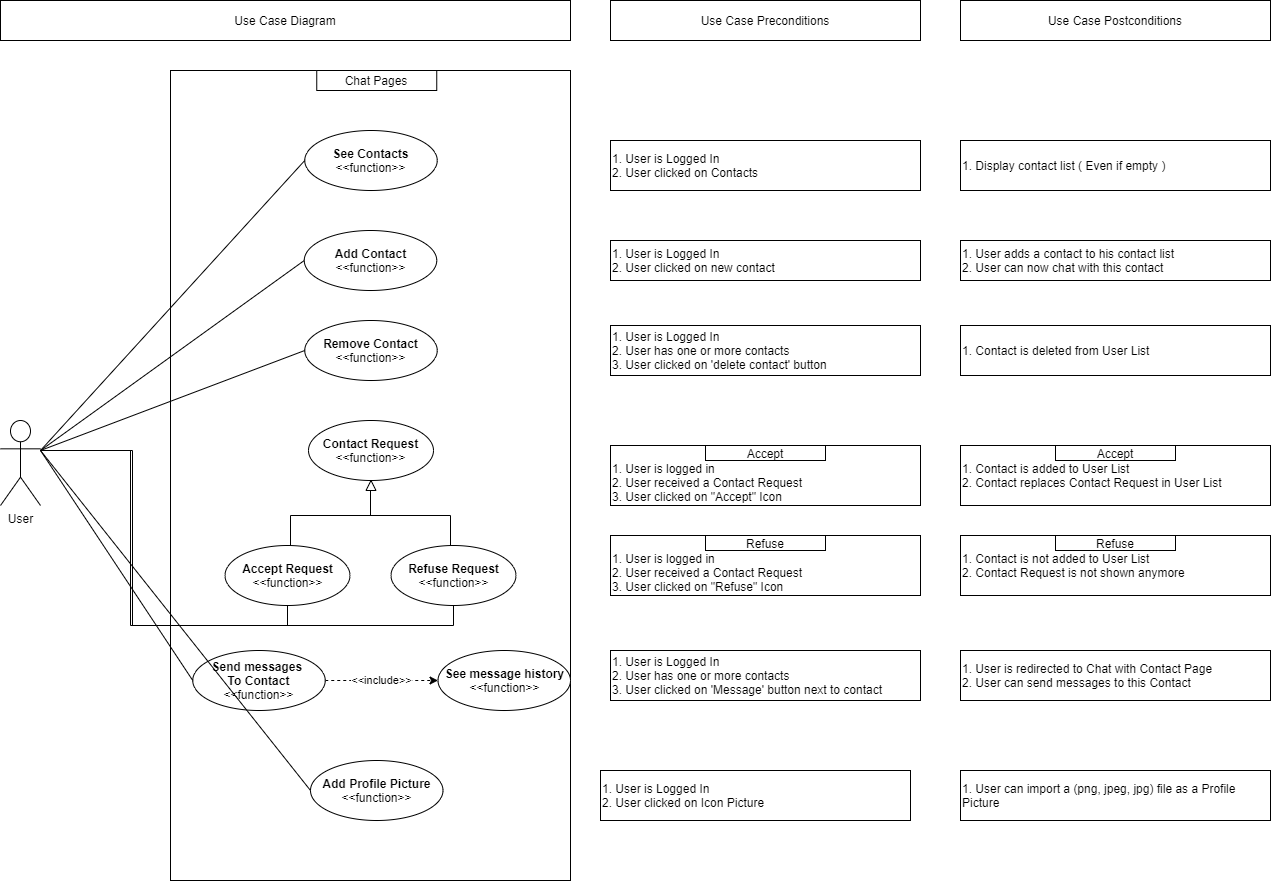

The diagram above was exported from draw.io. Its source (the exported page's mxGraphModel, read from the mxfile embedded in the PNG):
<mxGraphModel dx="2249" dy="737" grid="1" gridSize="10" guides="1" tooltips="1" connect="1" arrows="1" fold="1" page="1" pageScale="1" pageWidth="827" pageHeight="1169" math="0" shadow="0">
  <root>
    <mxCell id="0" />
    <mxCell id="1" parent="0" />
    <mxCell id="52zORTcOTR3hSAmT4B23-2" value="Use Case Diagram" style="rounded=0;whiteSpace=wrap;html=1;" parent="1" vertex="1">
      <mxGeometry x="-40" y="50" width="570" height="40" as="geometry" />
    </mxCell>
    <mxCell id="52zORTcOTR3hSAmT4B23-3" value="" style="rounded=0;whiteSpace=wrap;html=1;" parent="1" vertex="1">
      <mxGeometry x="130" y="120" width="400" height="810" as="geometry" />
    </mxCell>
    <mxCell id="52zORTcOTR3hSAmT4B23-4" value="Use Case Preconditions" style="rounded=0;whiteSpace=wrap;html=1;" parent="1" vertex="1">
      <mxGeometry x="570" y="50" width="310" height="40" as="geometry" />
    </mxCell>
    <mxCell id="52zORTcOTR3hSAmT4B23-5" value="Use Case Postconditions" style="rounded=0;whiteSpace=wrap;html=1;" parent="1" vertex="1">
      <mxGeometry x="920" y="50" width="310" height="40" as="geometry" />
    </mxCell>
    <mxCell id="pGiQzMaftTVYNd1cgIY0-1" style="edgeStyle=orthogonalEdgeStyle;rounded=0;orthogonalLoop=1;jettySize=auto;html=1;entryX=0.5;entryY=1;entryDx=0;entryDy=0;endArrow=none;endFill=0;" edge="1" parent="1" source="52zORTcOTR3hSAmT4B23-6" target="52zORTcOTR3hSAmT4B23-20">
      <mxGeometry relative="1" as="geometry">
        <Array as="points">
          <mxPoint x="92" y="500" />
          <mxPoint x="92" y="675" />
          <mxPoint x="247" y="675" />
        </Array>
      </mxGeometry>
    </mxCell>
    <mxCell id="pGiQzMaftTVYNd1cgIY0-2" style="edgeStyle=orthogonalEdgeStyle;rounded=0;orthogonalLoop=1;jettySize=auto;html=1;entryX=0.5;entryY=1;entryDx=0;entryDy=0;endArrow=none;endFill=0;" edge="1" parent="1" source="52zORTcOTR3hSAmT4B23-6" target="52zORTcOTR3hSAmT4B23-21">
      <mxGeometry relative="1" as="geometry">
        <Array as="points">
          <mxPoint x="90" y="500" />
          <mxPoint x="90" y="675" />
          <mxPoint x="413" y="675" />
        </Array>
      </mxGeometry>
    </mxCell>
    <mxCell id="52zORTcOTR3hSAmT4B23-6" value="User" style="shape=umlActor;verticalLabelPosition=bottom;verticalAlign=top;html=1;outlineConnect=0;" parent="1" vertex="1">
      <mxGeometry x="-40" y="470" width="40" height="85" as="geometry" />
    </mxCell>
    <mxCell id="52zORTcOTR3hSAmT4B23-7" value="Chat Pages" style="rounded=0;whiteSpace=wrap;html=1;" parent="1" vertex="1">
      <mxGeometry x="276.25" y="120" width="120" height="20" as="geometry" />
    </mxCell>
    <mxCell id="52zORTcOTR3hSAmT4B23-32" value="&amp;lt;&amp;lt;include&amp;gt;&amp;gt;" style="edgeStyle=orthogonalEdgeStyle;rounded=0;orthogonalLoop=1;jettySize=auto;html=1;entryX=0;entryY=0.5;entryDx=0;entryDy=0;dashed=1;" parent="1" source="52zORTcOTR3hSAmT4B23-8" target="52zORTcOTR3hSAmT4B23-31" edge="1">
      <mxGeometry relative="1" as="geometry" />
    </mxCell>
    <mxCell id="52zORTcOTR3hSAmT4B23-8" value="&lt;b&gt;Send messages &lt;br&gt;To Contact&lt;br&gt;&lt;/b&gt;&amp;lt;&amp;lt;function&amp;gt;&amp;gt;" style="ellipse;whiteSpace=wrap;html=1;" parent="1" vertex="1">
      <mxGeometry x="152.25" y="700" width="132.5" height="60" as="geometry" />
    </mxCell>
    <mxCell id="52zORTcOTR3hSAmT4B23-9" value="&lt;b&gt;Add Contact&lt;br&gt;&lt;/b&gt;&amp;lt;&amp;lt;function&amp;gt;&amp;gt;" style="ellipse;whiteSpace=wrap;html=1;" parent="1" vertex="1">
      <mxGeometry x="263.75" y="280" width="132.5" height="60" as="geometry" />
    </mxCell>
    <mxCell id="52zORTcOTR3hSAmT4B23-19" value="&lt;b&gt;Remove Contact&lt;br&gt;&lt;/b&gt;&amp;lt;&amp;lt;function&amp;gt;&amp;gt;" style="ellipse;whiteSpace=wrap;html=1;" parent="1" vertex="1">
      <mxGeometry x="264.25" y="370" width="132.5" height="60" as="geometry" />
    </mxCell>
    <mxCell id="52zORTcOTR3hSAmT4B23-20" value="&lt;b&gt;Accept Request&lt;br&gt;&lt;/b&gt;&amp;lt;&amp;lt;function&amp;gt;&amp;gt;" style="ellipse;whiteSpace=wrap;html=1;" parent="1" vertex="1">
      <mxGeometry x="184.5" y="595" width="125" height="60" as="geometry" />
    </mxCell>
    <mxCell id="52zORTcOTR3hSAmT4B23-21" value="&lt;b&gt;Refuse Request&lt;br&gt;&lt;/b&gt;&amp;lt;&amp;lt;function&amp;gt;&amp;gt;" style="ellipse;whiteSpace=wrap;html=1;" parent="1" vertex="1">
      <mxGeometry x="350.5" y="595" width="125" height="60" as="geometry" />
    </mxCell>
    <mxCell id="52zORTcOTR3hSAmT4B23-22" value="" style="endArrow=none;html=1;" parent="1" edge="1">
      <mxGeometry width="50" height="50" relative="1" as="geometry">
        <mxPoint x="250" y="595" as="sourcePoint" />
        <mxPoint x="250" y="565" as="targetPoint" />
      </mxGeometry>
    </mxCell>
    <mxCell id="52zORTcOTR3hSAmT4B23-23" value="" style="endArrow=none;html=1;" parent="1" edge="1">
      <mxGeometry width="50" height="50" relative="1" as="geometry">
        <mxPoint x="250" y="565" as="sourcePoint" />
        <mxPoint x="410" y="565" as="targetPoint" />
      </mxGeometry>
    </mxCell>
    <mxCell id="52zORTcOTR3hSAmT4B23-24" value="" style="endArrow=none;html=1;" parent="1" edge="1">
      <mxGeometry width="50" height="50" relative="1" as="geometry">
        <mxPoint x="410" y="595" as="sourcePoint" />
        <mxPoint x="410" y="565" as="targetPoint" />
      </mxGeometry>
    </mxCell>
    <mxCell id="52zORTcOTR3hSAmT4B23-25" value="" style="endArrow=none;html=1;" parent="1" edge="1">
      <mxGeometry width="50" height="50" relative="1" as="geometry">
        <mxPoint x="330" y="535" as="sourcePoint" />
        <mxPoint x="330" y="535" as="targetPoint" />
      </mxGeometry>
    </mxCell>
    <mxCell id="52zORTcOTR3hSAmT4B23-26" value="" style="endArrow=none;html=1;" parent="1" edge="1">
      <mxGeometry width="50" height="50" relative="1" as="geometry">
        <mxPoint x="330" y="565" as="sourcePoint" />
        <mxPoint x="330" y="540" as="targetPoint" />
      </mxGeometry>
    </mxCell>
    <mxCell id="52zORTcOTR3hSAmT4B23-27" value="" style="triangle;whiteSpace=wrap;html=1;rotation=-90;" parent="1" vertex="1">
      <mxGeometry x="325.5" y="530" width="10" height="10" as="geometry" />
    </mxCell>
    <mxCell id="52zORTcOTR3hSAmT4B23-28" value="&lt;b&gt;Add Profile Picture&lt;br&gt;&lt;/b&gt;&amp;lt;&amp;lt;function&amp;gt;&amp;gt;" style="ellipse;whiteSpace=wrap;html=1;" parent="1" vertex="1">
      <mxGeometry x="270" y="810" width="132.5" height="60" as="geometry" />
    </mxCell>
    <mxCell id="52zORTcOTR3hSAmT4B23-29" value="&lt;b&gt;See Contacts&lt;br&gt;&lt;/b&gt;&amp;lt;&amp;lt;function&amp;gt;&amp;gt;" style="ellipse;whiteSpace=wrap;html=1;" parent="1" vertex="1">
      <mxGeometry x="264.25" y="180" width="132.5" height="60" as="geometry" />
    </mxCell>
    <mxCell id="52zORTcOTR3hSAmT4B23-31" value="&lt;b&gt;See message history&lt;br&gt;&lt;/b&gt;&amp;lt;&amp;lt;function&amp;gt;&amp;gt;" style="ellipse;whiteSpace=wrap;html=1;" parent="1" vertex="1">
      <mxGeometry x="397.5" y="700" width="132.5" height="60" as="geometry" />
    </mxCell>
    <mxCell id="52zORTcOTR3hSAmT4B23-33" value="&lt;b&gt;Contact Request&lt;br&gt;&lt;/b&gt;&amp;lt;&amp;lt;function&amp;gt;&amp;gt;" style="ellipse;whiteSpace=wrap;html=1;" parent="1" vertex="1">
      <mxGeometry x="268" y="470" width="125" height="60" as="geometry" />
    </mxCell>
    <mxCell id="52zORTcOTR3hSAmT4B23-34" value="1. User is Logged In&lt;br&gt;2. User clicked on Contacts" style="rounded=0;whiteSpace=wrap;html=1;align=left;" parent="1" vertex="1">
      <mxGeometry x="570" y="190" width="310" height="50" as="geometry" />
    </mxCell>
    <mxCell id="52zORTcOTR3hSAmT4B23-35" value="1. User is Logged In&lt;br&gt;2. User clicked on new contact" style="rounded=0;whiteSpace=wrap;html=1;align=left;" parent="1" vertex="1">
      <mxGeometry x="570" y="290" width="310" height="40" as="geometry" />
    </mxCell>
    <mxCell id="52zORTcOTR3hSAmT4B23-36" value="1. Display contact list ( Even if empty )" style="rounded=0;whiteSpace=wrap;html=1;align=left;" parent="1" vertex="1">
      <mxGeometry x="920" y="190" width="310" height="50" as="geometry" />
    </mxCell>
    <mxCell id="52zORTcOTR3hSAmT4B23-37" value="1. User adds a contact to his contact list&lt;br&gt;2. User can now chat with this contact" style="rounded=0;whiteSpace=wrap;html=1;align=left;" parent="1" vertex="1">
      <mxGeometry x="920" y="290" width="310" height="40" as="geometry" />
    </mxCell>
    <mxCell id="52zORTcOTR3hSAmT4B23-38" value="1. User is Logged In&lt;br&gt;2. User has one or more contacts&lt;br&gt;3. User clicked on 'delete contact' button" style="rounded=0;whiteSpace=wrap;html=1;align=left;" parent="1" vertex="1">
      <mxGeometry x="570" y="375" width="310" height="50" as="geometry" />
    </mxCell>
    <mxCell id="52zORTcOTR3hSAmT4B23-40" value="1. Contact is deleted from User List" style="rounded=0;whiteSpace=wrap;html=1;align=left;" parent="1" vertex="1">
      <mxGeometry x="920" y="375" width="310" height="50" as="geometry" />
    </mxCell>
    <mxCell id="52zORTcOTR3hSAmT4B23-41" value="" style="endArrow=none;html=1;entryX=0;entryY=0.5;entryDx=0;entryDy=0;" parent="1" target="52zORTcOTR3hSAmT4B23-29" edge="1">
      <mxGeometry width="50" height="50" relative="1" as="geometry">
        <mxPoint y="500" as="sourcePoint" />
        <mxPoint x="50" y="450" as="targetPoint" />
      </mxGeometry>
    </mxCell>
    <mxCell id="52zORTcOTR3hSAmT4B23-42" value="" style="endArrow=none;html=1;entryX=0;entryY=0.5;entryDx=0;entryDy=0;" parent="1" target="52zORTcOTR3hSAmT4B23-9" edge="1">
      <mxGeometry width="50" height="50" relative="1" as="geometry">
        <mxPoint y="500" as="sourcePoint" />
        <mxPoint x="50" y="450" as="targetPoint" />
      </mxGeometry>
    </mxCell>
    <mxCell id="52zORTcOTR3hSAmT4B23-43" value="" style="endArrow=none;html=1;entryX=0;entryY=0.5;entryDx=0;entryDy=0;" parent="1" target="52zORTcOTR3hSAmT4B23-19" edge="1">
      <mxGeometry width="50" height="50" relative="1" as="geometry">
        <mxPoint y="500" as="sourcePoint" />
        <mxPoint x="50" y="450" as="targetPoint" />
      </mxGeometry>
    </mxCell>
    <mxCell id="52zORTcOTR3hSAmT4B23-44" value="" style="endArrow=none;html=1;entryX=0;entryY=0.5;entryDx=0;entryDy=0;" parent="1" target="52zORTcOTR3hSAmT4B23-8" edge="1">
      <mxGeometry width="50" height="50" relative="1" as="geometry">
        <mxPoint y="500" as="sourcePoint" />
        <mxPoint x="50" y="450" as="targetPoint" />
      </mxGeometry>
    </mxCell>
    <mxCell id="52zORTcOTR3hSAmT4B23-45" value="" style="endArrow=none;html=1;entryX=0;entryY=0.5;entryDx=0;entryDy=0;" parent="1" target="52zORTcOTR3hSAmT4B23-28" edge="1">
      <mxGeometry width="50" height="50" relative="1" as="geometry">
        <mxPoint y="500" as="sourcePoint" />
        <mxPoint x="50" y="450" as="targetPoint" />
      </mxGeometry>
    </mxCell>
    <mxCell id="52zORTcOTR3hSAmT4B23-47" value="&lt;br&gt;1. User is logged in&lt;br&gt;2. User received a Contact Request&lt;br&gt;3. User clicked on &quot;Accept&quot; Icon" style="rounded=0;whiteSpace=wrap;html=1;align=left;" parent="1" vertex="1">
      <mxGeometry x="570" y="495" width="310" height="60" as="geometry" />
    </mxCell>
    <mxCell id="52zORTcOTR3hSAmT4B23-48" value="Accept" style="rounded=0;whiteSpace=wrap;html=1;align=center;" parent="1" vertex="1">
      <mxGeometry x="665" y="495" width="120" height="15" as="geometry" />
    </mxCell>
    <mxCell id="52zORTcOTR3hSAmT4B23-51" value="&lt;br&gt;1. User is logged in&lt;br&gt;2. User received a Contact Request&lt;br&gt;3. User clicked on &quot;Refuse&quot; Icon" style="rounded=0;whiteSpace=wrap;html=1;align=left;" parent="1" vertex="1">
      <mxGeometry x="570" y="585" width="310" height="60" as="geometry" />
    </mxCell>
    <mxCell id="52zORTcOTR3hSAmT4B23-52" value="Refuse" style="rounded=0;whiteSpace=wrap;html=1;align=center;" parent="1" vertex="1">
      <mxGeometry x="665" y="585" width="120" height="15" as="geometry" />
    </mxCell>
    <mxCell id="52zORTcOTR3hSAmT4B23-53" value="1. Contact is added to User List&lt;br&gt;2. Contact replaces Contact Request in User List" style="rounded=0;whiteSpace=wrap;html=1;align=left;" parent="1" vertex="1">
      <mxGeometry x="920" y="495" width="310" height="60" as="geometry" />
    </mxCell>
    <mxCell id="52zORTcOTR3hSAmT4B23-54" value="Accept" style="rounded=0;whiteSpace=wrap;html=1;align=center;" parent="1" vertex="1">
      <mxGeometry x="1015" y="495" width="120" height="15" as="geometry" />
    </mxCell>
    <mxCell id="52zORTcOTR3hSAmT4B23-57" value="1. Contact is not added to User List&lt;br&gt;2. Contact Request is not shown anymore" style="rounded=0;whiteSpace=wrap;html=1;align=left;" parent="1" vertex="1">
      <mxGeometry x="920" y="585" width="310" height="60" as="geometry" />
    </mxCell>
    <mxCell id="52zORTcOTR3hSAmT4B23-58" value="Refuse" style="rounded=0;whiteSpace=wrap;html=1;align=center;" parent="1" vertex="1">
      <mxGeometry x="1015" y="585" width="120" height="15" as="geometry" />
    </mxCell>
    <mxCell id="52zORTcOTR3hSAmT4B23-59" value="1. User is Logged In&lt;br&gt;2. User has one or more contacts&lt;br&gt;3. User clicked on 'Message' button next to contact" style="rounded=0;whiteSpace=wrap;html=1;align=left;" parent="1" vertex="1">
      <mxGeometry x="570" y="700" width="310" height="50" as="geometry" />
    </mxCell>
    <mxCell id="52zORTcOTR3hSAmT4B23-60" value="1. User is redirected to Chat with Contact Page&lt;br&gt;2. User can send messages to this Contact" style="rounded=0;whiteSpace=wrap;html=1;align=left;" parent="1" vertex="1">
      <mxGeometry x="920" y="700" width="310" height="50" as="geometry" />
    </mxCell>
    <mxCell id="52zORTcOTR3hSAmT4B23-61" value="1. User is Logged In&lt;br&gt;2. User clicked on Icon Picture" style="rounded=0;whiteSpace=wrap;html=1;align=left;" parent="1" vertex="1">
      <mxGeometry x="560" y="820" width="310" height="50" as="geometry" />
    </mxCell>
    <mxCell id="52zORTcOTR3hSAmT4B23-62" value="1. User can import a (png, jpeg, jpg) file as a Profile Picture" style="rounded=0;whiteSpace=wrap;html=1;align=left;" parent="1" vertex="1">
      <mxGeometry x="920" y="820" width="310" height="50" as="geometry" />
    </mxCell>
  </root>
</mxGraphModel>